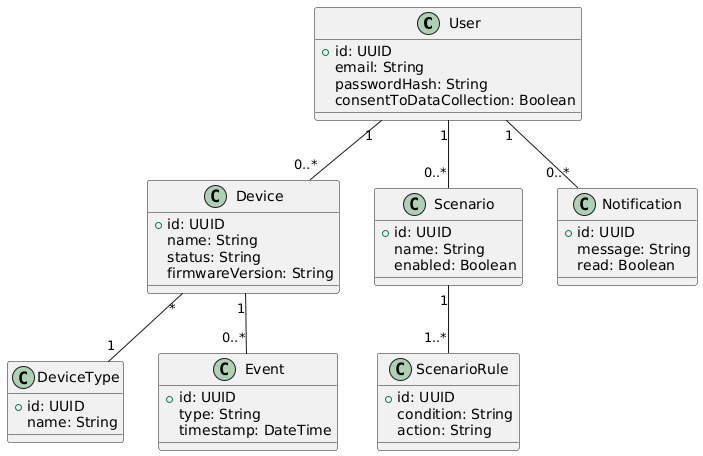

The diagram above was rendered by PlantUML. Its source (embedded in the PNG):
@startuml
class User {
  +id: UUID
  email: String
  passwordHash: String
  consentToDataCollection: Boolean
}

class Device {
  +id: UUID
  name: String
  status: String
  firmwareVersion: String
}

class DeviceType {
  +id: UUID
  name: String
}

class Scenario {
  +id: UUID
  name: String
  enabled: Boolean
}

class ScenarioRule {
  +id: UUID
  condition: String
  action: String
}

class Event {
  +id: UUID
  type: String
  timestamp: DateTime
}

class Notification {
  +id: UUID
  message: String
  read: Boolean
}

User "1" -- "0..*" Device
Device "*" -- "1" DeviceType
User "1" -- "0..*" Scenario
Scenario "1" -- "1..*" ScenarioRule
Device "1" -- "0..*" Event
User "1" -- "0..*" Notification
@enduml